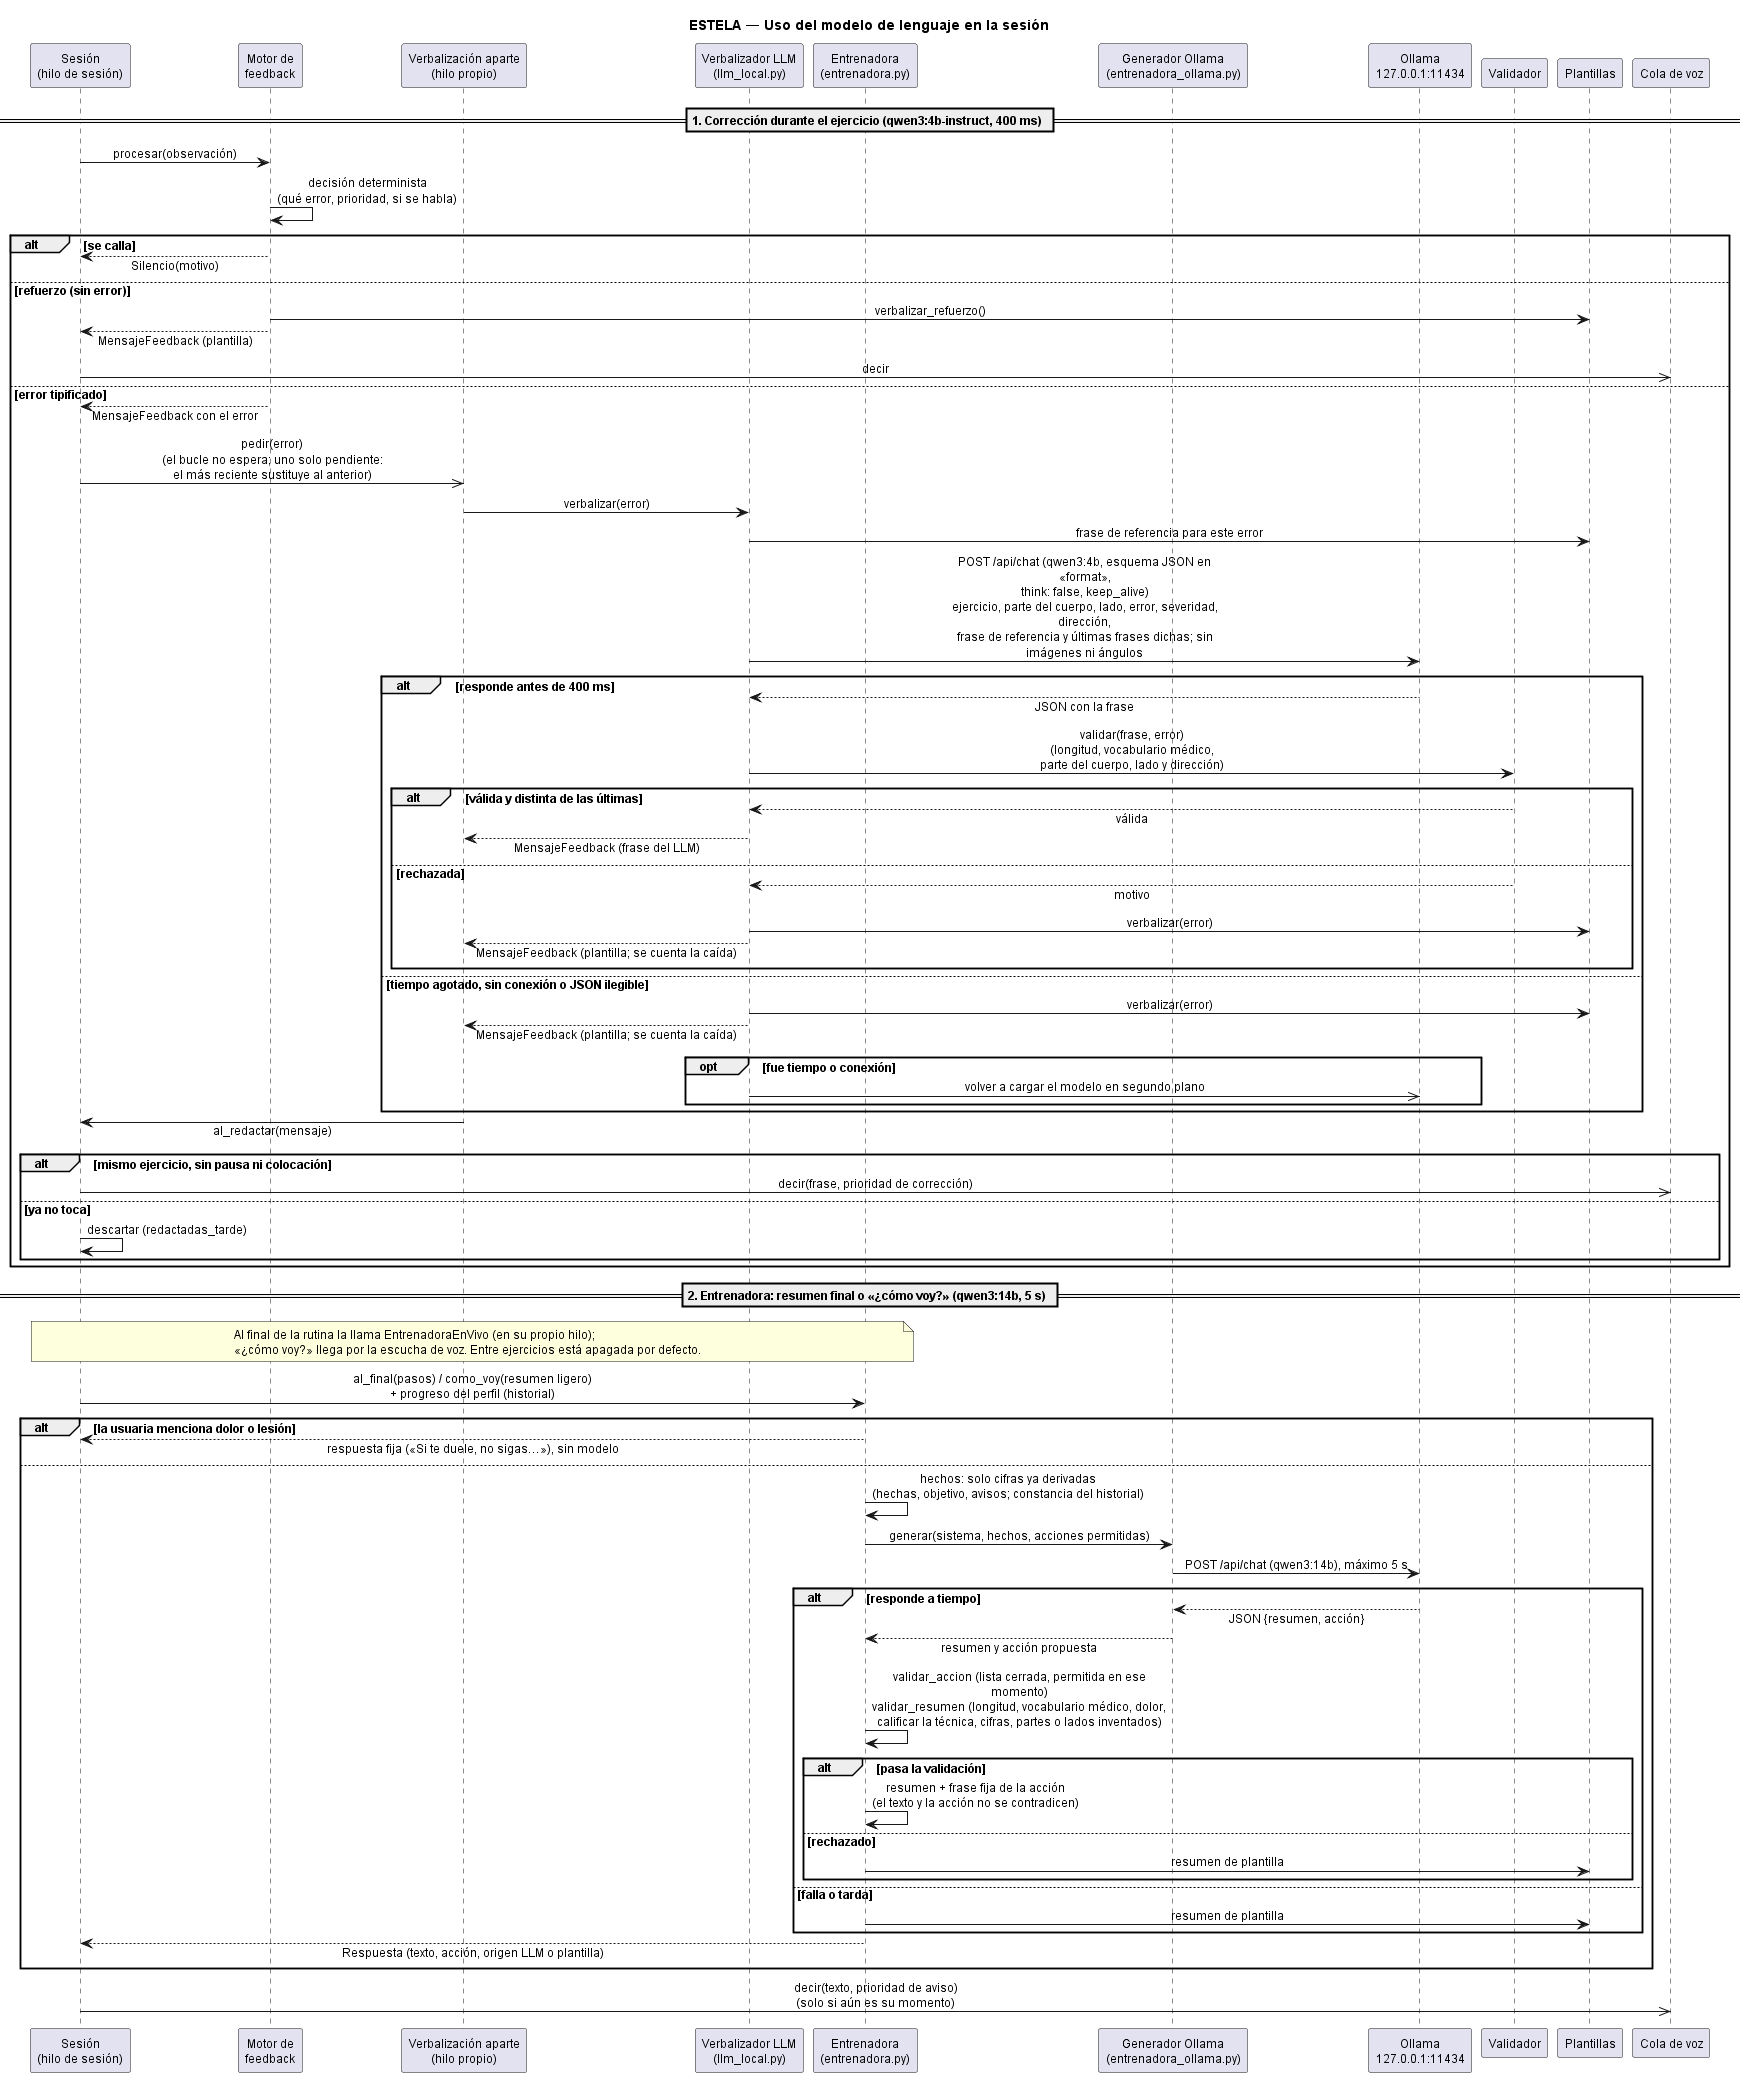

The diagram above was rendered by PlantUML. Its source (embedded in the PNG):
@startuml SECUENCIA_llm
' Uso del modelo de lenguaje en la sesión — rama feature/mac-flujo (commit
' 8248abb, 2026-11-20): la versión final con LLM, para Mac.
' En test no hay versión completa de esta secuencia (el equipo la descartó en
' v2 porque el LLM no corría en la app). En mac-flujo sí corre, con dos papeles:
'   1. Corrección en vivo (rol C de ADR-004): VerbalizadorLLMLocal
'      (adaptadores/llm/llm_local.py) con qwen3:4b-instruct por Ollama, en el
'      hilo de VerbalizacionAparte; restringido (condición F: esquema JSON en
'      `format` y validador) y con variación (recuerda las últimas frases).
'      Tiempo límite 400 ms (config.LLM_TIMEOUT_MS).
'   2. Entrenadora (rol B ampliado; pendiente de ADR): aplicacion/entrenadora.py
'      con GeneradorOllama (qwen3:14b, 5 s): resumen final y «¿cómo voy?».
' En los dos casos el modelo nunca decide el error ni si se habla: recibe un
' error ya tipificado o cifras ya derivadas, y el código valida lo que devuelve.
' Adoptar el LLM en vivo sigue dependiendo de EXP-001 (config.py, comentario [R]).
' No necesita Graphviz.

title ESTELA — Uso del modelo de lenguaje en la sesión

skinparam shadowing false
skinparam defaultFontSize 12
skinparam sequenceMessageAlign center
skinparam responseMessageBelowArrow true
skinparam maxMessageSize 300

participant "Sesión\n(hilo de sesión)" as SES
participant "Motor de\nfeedback" as MF
participant "Verbalización aparte\n(hilo propio)" as VAP
participant "Verbalizador LLM\n(llm_local.py)" as LLM
participant "Entrenadora\n(entrenadora.py)" as ENT
participant "Generador Ollama\n(entrenadora_ollama.py)" as GEN
participant "Ollama\n127.0.0.1:11434" as OLL
participant "Validador" as VAL
participant "Plantillas" as PLA
participant "Cola de voz" as VOZ

== 1. Corrección durante el ejercicio (qwen3:4b-instruct, 400 ms) ==
SES -> MF : procesar(observación)
MF -> MF : decisión determinista\n(qué error, prioridad, si se habla)
alt se calla
  MF --> SES : Silencio(motivo)
else refuerzo (sin error)
  MF -> PLA : verbalizar_refuerzo()
  MF --> SES : MensajeFeedback (plantilla)
  SES ->> VOZ : decir
else error tipificado
  MF --> SES : MensajeFeedback con el error
  SES ->> VAP : pedir(error)\n(el bucle no espera; uno solo pendiente:\nel más reciente sustituye al anterior)
  VAP -> LLM : verbalizar(error)
  LLM -> PLA : frase de referencia para este error
  LLM -> OLL : POST /api/chat (qwen3:4b, esquema JSON en «format»,\nthink: false, keep_alive)\nejercicio, parte del cuerpo, lado, error, severidad, dirección,\nfrase de referencia y últimas frases dichas; sin imágenes ni ángulos
  alt responde antes de 400 ms
    OLL --> LLM : JSON con la frase
    LLM -> VAL : validar(frase, error)\n(longitud, vocabulario médico,\nparte del cuerpo, lado y dirección)
    alt válida y distinta de las últimas
      VAL --> LLM : válida
      LLM --> VAP : MensajeFeedback (frase del LLM)
    else rechazada
      VAL --> LLM : motivo
      LLM -> PLA : verbalizar(error)
      LLM --> VAP : MensajeFeedback (plantilla; se cuenta la caída)
    end
  else tiempo agotado, sin conexión o JSON ilegible
    LLM -> PLA : verbalizar(error)
    LLM --> VAP : MensajeFeedback (plantilla; se cuenta la caída)
    opt fue tiempo o conexión
      LLM ->> OLL : volver a cargar el modelo en segundo plano
    end
  end
  VAP -> SES : al_redactar(mensaje)
  alt mismo ejercicio, sin pausa ni colocación
    SES ->> VOZ : decir(frase, prioridad de corrección)
  else ya no toca
    SES -> SES : descartar (redactadas_tarde)
  end
end

== 2. Entrenadora: resumen final o «¿cómo voy?» (qwen3:14b, 5 s) ==
note over SES, ENT
  Al final de la rutina la llama EntrenadoraEnVivo (en su propio hilo);
  «¿cómo voy?» llega por la escucha de voz. Entre ejercicios está apagada por defecto.
end note
SES -> ENT : al_final(pasos) / como_voy(resumen ligero)\n+ progreso del perfil (historial)
alt la usuaria menciona dolor o lesión
  ENT --> SES : respuesta fija («Si te duele, no sigas…»), sin modelo
else
  ENT -> ENT : hechos: solo cifras ya derivadas\n(hechas, objetivo, avisos; constancia del historial)
  ENT -> GEN : generar(sistema, hechos, acciones permitidas)
  GEN -> OLL : POST /api/chat (qwen3:14b), máximo 5 s
  alt responde a tiempo
    OLL --> GEN : JSON {resumen, acción}
    GEN --> ENT : resumen y acción propuesta
    ENT -> ENT : validar_accion (lista cerrada, permitida en ese momento)\nvalidar_resumen (longitud, vocabulario médico, dolor,\ncalificar la técnica, cifras, partes o lados inventados)
    alt pasa la validación
      ENT -> ENT : resumen + frase fija de la acción\n(el texto y la acción no se contradicen)
    else rechazado
      ENT -> PLA : resumen de plantilla
    end
  else falla o tarda
    ENT -> PLA : resumen de plantilla
  end
  ENT --> SES : Respuesta (texto, acción, origen LLM o plantilla)
end
SES ->> VOZ : decir(texto, prioridad de aviso)\n(solo si aún es su momento)
@enduml